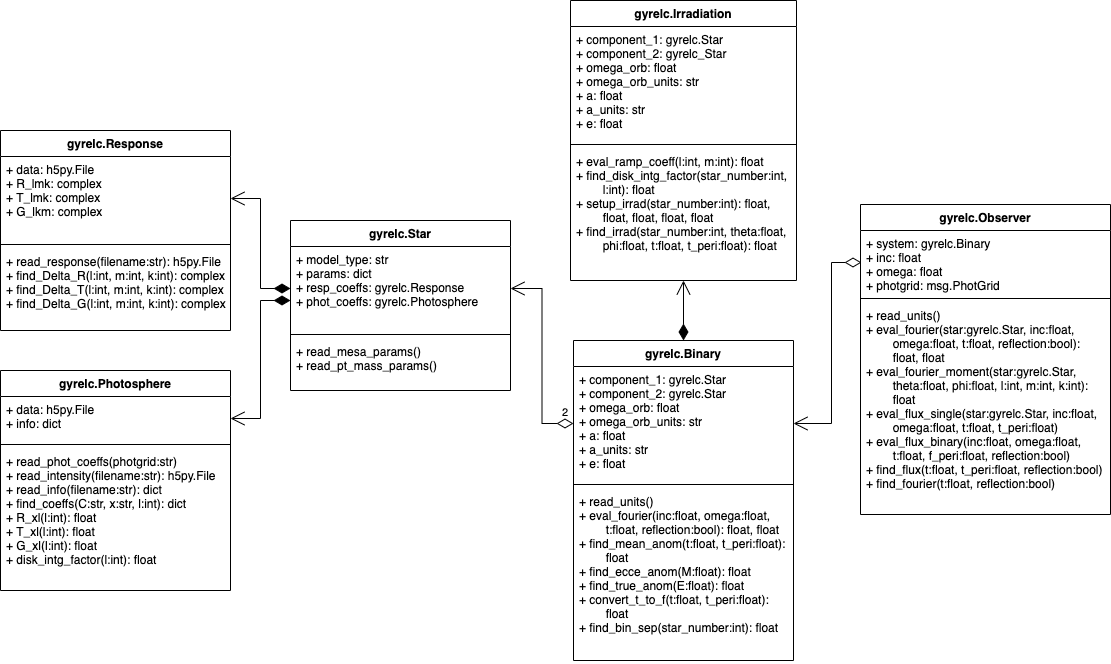

The diagram above was exported from draw.io. Its source (the exported page's mxGraphModel, read from the mxfile embedded in the PNG):
<mxGraphModel dx="1939" dy="480" grid="1" gridSize="10" guides="1" tooltips="1" connect="1" arrows="1" fold="1" page="1" pageScale="1" pageWidth="1169" pageHeight="827" math="0" shadow="0">
  <root>
    <mxCell id="WIyWlLk6GJQsqaUBKTNV-0" />
    <mxCell id="WIyWlLk6GJQsqaUBKTNV-1" parent="WIyWlLk6GJQsqaUBKTNV-0" />
    <mxCell id="f2eLj6czBmP9-Qzsnuu3-8" value="gyrelc.Star" style="swimlane;fontStyle=1;align=center;verticalAlign=top;childLayout=stackLayout;horizontal=1;startSize=26;horizontalStack=0;resizeParent=1;resizeParentMax=0;resizeLast=0;collapsible=1;marginBottom=0;swimlaneFillColor=default;" parent="WIyWlLk6GJQsqaUBKTNV-1" vertex="1">
      <mxGeometry x="-850" y="290" width="220" height="170" as="geometry" />
    </mxCell>
    <mxCell id="f2eLj6czBmP9-Qzsnuu3-9" value="+ model_type: str&#10;+ params: dict&#10;+ resp_coeffs: gyrelc.Response&#10;+ phot_coeffs: gyrelc.Photosphere" style="text;strokeColor=none;fillColor=none;align=left;verticalAlign=top;spacingLeft=4;spacingRight=4;overflow=hidden;rotatable=0;points=[[0,0.5],[1,0.5]];portConstraint=eastwest;" parent="f2eLj6czBmP9-Qzsnuu3-8" vertex="1">
      <mxGeometry y="26" width="220" height="84" as="geometry" />
    </mxCell>
    <mxCell id="f2eLj6czBmP9-Qzsnuu3-10" value="" style="line;strokeWidth=1;fillColor=none;align=left;verticalAlign=middle;spacingTop=-1;spacingLeft=3;spacingRight=3;rotatable=0;labelPosition=right;points=[];portConstraint=eastwest;" parent="f2eLj6czBmP9-Qzsnuu3-8" vertex="1">
      <mxGeometry y="110" width="220" height="8" as="geometry" />
    </mxCell>
    <mxCell id="f2eLj6czBmP9-Qzsnuu3-11" value="+ read_mesa_params()&#10;+ read_pt_mass_params() &#10;" style="text;strokeColor=none;fillColor=none;align=left;verticalAlign=top;spacingLeft=4;spacingRight=4;overflow=hidden;rotatable=0;points=[[0,0.5],[1,0.5]];portConstraint=eastwest;" parent="f2eLj6czBmP9-Qzsnuu3-8" vertex="1">
      <mxGeometry y="118" width="220" height="52" as="geometry" />
    </mxCell>
    <mxCell id="f2eLj6czBmP9-Qzsnuu3-12" value="gyrelc.Irradiation" style="swimlane;fontStyle=1;align=center;verticalAlign=top;childLayout=stackLayout;horizontal=1;startSize=26;horizontalStack=0;resizeParent=1;resizeParentMax=0;resizeLast=0;collapsible=1;marginBottom=0;swimlaneFillColor=default;" parent="WIyWlLk6GJQsqaUBKTNV-1" vertex="1">
      <mxGeometry x="-570" y="70" width="226" height="280" as="geometry" />
    </mxCell>
    <mxCell id="f2eLj6czBmP9-Qzsnuu3-13" value="+ component_1: gyrelc.Star&#10;+ component_2: gyrelc_Star&#10;+ omega_orb: float&#10;+ omega_orb_units: str&#10;+ a: float&#10;+ a_units: str&#10;+ e: float" style="text;strokeColor=none;fillColor=none;align=left;verticalAlign=top;spacingLeft=4;spacingRight=4;overflow=hidden;rotatable=0;points=[[0,0.5],[1,0.5]];portConstraint=eastwest;" parent="f2eLj6czBmP9-Qzsnuu3-12" vertex="1">
      <mxGeometry y="26" width="226" height="114" as="geometry" />
    </mxCell>
    <mxCell id="f2eLj6czBmP9-Qzsnuu3-14" value="" style="line;strokeWidth=1;fillColor=none;align=left;verticalAlign=middle;spacingTop=-1;spacingLeft=3;spacingRight=3;rotatable=0;labelPosition=right;points=[];portConstraint=eastwest;" parent="f2eLj6czBmP9-Qzsnuu3-12" vertex="1">
      <mxGeometry y="140" width="226" height="8" as="geometry" />
    </mxCell>
    <mxCell id="f2eLj6czBmP9-Qzsnuu3-15" value="+ eval_ramp_coeff(l:int, m:int): float&#10;+ find_disk_intg_factor(star_number:int, &#10;        l:int): float&#10;+ setup_irrad(star_number:int): float, &#10;        float, float, float, float&#10;+ find_irrad(star_number:int, theta:float, &#10;        phi:float, t:float, t_peri:float): float" style="text;strokeColor=none;fillColor=none;align=left;verticalAlign=top;spacingLeft=4;spacingRight=4;overflow=hidden;rotatable=0;points=[[0,0.5],[1,0.5]];portConstraint=eastwest;" parent="f2eLj6czBmP9-Qzsnuu3-12" vertex="1">
      <mxGeometry y="148" width="226" height="132" as="geometry" />
    </mxCell>
    <mxCell id="f2eLj6czBmP9-Qzsnuu3-17" value="gyrelc.Binary" style="swimlane;fontStyle=1;align=center;verticalAlign=top;childLayout=stackLayout;horizontal=1;startSize=26;horizontalStack=0;resizeParent=1;resizeParentMax=0;resizeLast=0;collapsible=1;marginBottom=0;swimlaneFillColor=default;" parent="WIyWlLk6GJQsqaUBKTNV-1" vertex="1">
      <mxGeometry x="-567" y="410" width="220" height="320" as="geometry" />
    </mxCell>
    <mxCell id="f2eLj6czBmP9-Qzsnuu3-18" value="+ component_1: gyrelc.Star&#10;+ component_2: gyrelc.Star&#10;+ omega_orb: float&#10;+ omega_orb_units: str&#10;+ a: float&#10;+ a_units: str&#10;+ e: float" style="text;strokeColor=none;fillColor=none;align=left;verticalAlign=top;spacingLeft=4;spacingRight=4;overflow=hidden;rotatable=0;points=[[0,0.5],[1,0.5]];portConstraint=eastwest;" parent="f2eLj6czBmP9-Qzsnuu3-17" vertex="1">
      <mxGeometry y="26" width="220" height="114" as="geometry" />
    </mxCell>
    <mxCell id="f2eLj6czBmP9-Qzsnuu3-19" value="" style="line;strokeWidth=1;fillColor=none;align=left;verticalAlign=middle;spacingTop=-1;spacingLeft=3;spacingRight=3;rotatable=0;labelPosition=right;points=[];portConstraint=eastwest;" parent="f2eLj6czBmP9-Qzsnuu3-17" vertex="1">
      <mxGeometry y="140" width="220" height="8" as="geometry" />
    </mxCell>
    <mxCell id="f2eLj6czBmP9-Qzsnuu3-39" value="+ read_units()&#10;+ eval_fourier(inc:float, omega:float,&#10;        t:float, reflection:bool): float, float&#10;+ find_mean_anom(t:float, t_peri:float):&#10;        float&#10;+ find_ecce_anom(M:float): float&#10;+ find_true_anom(E:float): float&#10;+ convert_t_to_f(t:float, t_peri:float):&#10;        float&#10;+ find_bin_sep(star_number:int): float" style="text;strokeColor=none;fillColor=none;align=left;verticalAlign=top;spacingLeft=4;spacingRight=4;overflow=hidden;rotatable=0;points=[[0,0.5],[1,0.5]];portConstraint=eastwest;" parent="f2eLj6czBmP9-Qzsnuu3-17" vertex="1">
      <mxGeometry y="148" width="220" height="172" as="geometry" />
    </mxCell>
    <mxCell id="f2eLj6czBmP9-Qzsnuu3-21" value="gyrelc.Observer" style="swimlane;fontStyle=1;align=center;verticalAlign=top;childLayout=stackLayout;horizontal=1;startSize=26;horizontalStack=0;resizeParent=1;resizeParentMax=0;resizeLast=0;collapsible=1;marginBottom=0;swimlaneFillColor=default;" parent="WIyWlLk6GJQsqaUBKTNV-1" vertex="1">
      <mxGeometry x="-280" y="274" width="250" height="310" as="geometry" />
    </mxCell>
    <mxCell id="f2eLj6czBmP9-Qzsnuu3-22" value="+ system: gyrelc.Binary&#10;+ inc: float&#10;+ omega: float&#10;+ photgrid: msg.PhotGrid" style="text;strokeColor=none;fillColor=none;align=left;verticalAlign=top;spacingLeft=4;spacingRight=4;overflow=hidden;rotatable=0;points=[[0,0.5],[1,0.5]];portConstraint=eastwest;" parent="f2eLj6czBmP9-Qzsnuu3-21" vertex="1">
      <mxGeometry y="26" width="250" height="64" as="geometry" />
    </mxCell>
    <mxCell id="f2eLj6czBmP9-Qzsnuu3-23" value="" style="line;strokeWidth=1;fillColor=none;align=left;verticalAlign=middle;spacingTop=-1;spacingLeft=3;spacingRight=3;rotatable=0;labelPosition=right;points=[];portConstraint=eastwest;" parent="f2eLj6czBmP9-Qzsnuu3-21" vertex="1">
      <mxGeometry y="90" width="250" height="8" as="geometry" />
    </mxCell>
    <mxCell id="f2eLj6czBmP9-Qzsnuu3-24" value="+ read_units()&#10;+ eval_fourier(star:gyrelc.Star, inc:float,&#10;        omega:float, t:float, reflection:bool): &#10;        float, float&#10;+ eval_fourier_moment(star:gyrelc.Star, &#10;        theta:float, phi:float, l:int, m:int, k:int): &#10;        float&#10;+ eval_flux_single(star:gyrelc.Star, inc:float, &#10;        omega:float, t:float, t_peri:float)&#10;+ eval_flux_binary(inc:float, omega:float,&#10;        t:float, f_peri:float, reflection:bool)&#10;+ find_flux(t:float, t_peri:float, reflection:bool)&#10;+ find_fourier(t:float, reflection:bool)" style="text;strokeColor=none;fillColor=none;align=left;verticalAlign=top;spacingLeft=4;spacingRight=4;overflow=hidden;rotatable=0;points=[[0,0.5],[1,0.5]];portConstraint=eastwest;" parent="f2eLj6czBmP9-Qzsnuu3-21" vertex="1">
      <mxGeometry y="98" width="250" height="212" as="geometry" />
    </mxCell>
    <mxCell id="f2eLj6czBmP9-Qzsnuu3-25" value="gyrelc.Response" style="swimlane;fontStyle=1;align=center;verticalAlign=top;childLayout=stackLayout;horizontal=1;startSize=26;horizontalStack=0;resizeParent=1;resizeParentMax=0;resizeLast=0;collapsible=1;marginBottom=0;swimlaneFillColor=default;" parent="WIyWlLk6GJQsqaUBKTNV-1" vertex="1">
      <mxGeometry x="-1140" y="200" width="230" height="200" as="geometry" />
    </mxCell>
    <mxCell id="f2eLj6czBmP9-Qzsnuu3-26" value="+ data: h5py.File&#10;+ R_lmk: complex&#10;+ T_lmk: complex&#10;+ G_lkm: complex" style="text;strokeColor=none;fillColor=none;align=left;verticalAlign=top;spacingLeft=4;spacingRight=4;overflow=hidden;rotatable=0;points=[[0,0.5],[1,0.5]];portConstraint=eastwest;" parent="f2eLj6czBmP9-Qzsnuu3-25" vertex="1">
      <mxGeometry y="26" width="230" height="84" as="geometry" />
    </mxCell>
    <mxCell id="f2eLj6czBmP9-Qzsnuu3-27" value="" style="line;strokeWidth=1;fillColor=default;align=left;verticalAlign=middle;spacingTop=-1;spacingLeft=3;spacingRight=3;rotatable=0;labelPosition=right;points=[];portConstraint=eastwest;" parent="f2eLj6czBmP9-Qzsnuu3-25" vertex="1">
      <mxGeometry y="110" width="230" height="8" as="geometry" />
    </mxCell>
    <mxCell id="f2eLj6czBmP9-Qzsnuu3-28" value="+ read_response(filename:str): h5py.File&#10;+ find_Delta_R(l:int, m:int, k:int): complex&#10;+ find_Delta_T(l:int, m:int, k:int): complex&#10;+ find_Delta_G(l:int, m:int, k:int): complex&#10;" style="text;strokeColor=none;fillColor=none;align=left;verticalAlign=top;spacingLeft=4;spacingRight=4;overflow=hidden;rotatable=0;points=[[0,0.5],[1,0.5]];portConstraint=eastwest;" parent="f2eLj6czBmP9-Qzsnuu3-25" vertex="1">
      <mxGeometry y="118" width="230" height="82" as="geometry" />
    </mxCell>
    <mxCell id="f2eLj6czBmP9-Qzsnuu3-29" value="gyrelc.Photosphere" style="swimlane;fontStyle=1;align=center;verticalAlign=top;childLayout=stackLayout;horizontal=1;startSize=26;horizontalStack=0;resizeParent=1;resizeParentMax=0;resizeLast=0;collapsible=1;marginBottom=0;swimlaneFillColor=default;" parent="WIyWlLk6GJQsqaUBKTNV-1" vertex="1">
      <mxGeometry x="-1140" y="440" width="230" height="220" as="geometry" />
    </mxCell>
    <mxCell id="f2eLj6czBmP9-Qzsnuu3-30" value="+ data: h5py.File&#10;+ info: dict" style="text;strokeColor=none;fillColor=none;align=left;verticalAlign=top;spacingLeft=4;spacingRight=4;overflow=hidden;rotatable=0;points=[[0,0.5],[1,0.5]];portConstraint=eastwest;" parent="f2eLj6czBmP9-Qzsnuu3-29" vertex="1">
      <mxGeometry y="26" width="230" height="44" as="geometry" />
    </mxCell>
    <mxCell id="f2eLj6czBmP9-Qzsnuu3-31" value="" style="line;strokeWidth=1;fillColor=none;align=left;verticalAlign=middle;spacingTop=-1;spacingLeft=3;spacingRight=3;rotatable=0;labelPosition=right;points=[];portConstraint=eastwest;" parent="f2eLj6czBmP9-Qzsnuu3-29" vertex="1">
      <mxGeometry y="70" width="230" height="8" as="geometry" />
    </mxCell>
    <mxCell id="f2eLj6czBmP9-Qzsnuu3-32" value="+ read_phot_coeffs(photgrid:str)&#10;+ read_intensity(filename:str): h5py.File&#10;+ read_info(filename:str): dict&#10;+ find_coeffs(C:str, x:str, l:int): dict&#10;+ R_xl(l:int): float&#10;+ T_xl(l:int): float&#10;+ G_xl(l:int): float&#10;+ disk_intg_factor(l:int): float&#10;" style="text;strokeColor=none;fillColor=none;align=left;verticalAlign=top;spacingLeft=4;spacingRight=4;overflow=hidden;rotatable=0;points=[[0,0.5],[1,0.5]];portConstraint=eastwest;" parent="f2eLj6czBmP9-Qzsnuu3-29" vertex="1">
      <mxGeometry y="78" width="230" height="142" as="geometry" />
    </mxCell>
    <mxCell id="f2eLj6czBmP9-Qzsnuu3-36" value="" style="endArrow=open;html=1;endSize=12;startArrow=diamondThin;startSize=14;startFill=1;edgeStyle=orthogonalEdgeStyle;align=left;verticalAlign=bottom;rounded=0;entryX=0.5;entryY=1;entryDx=0;entryDy=0;entryPerimeter=0;" parent="WIyWlLk6GJQsqaUBKTNV-1" source="f2eLj6czBmP9-Qzsnuu3-17" target="f2eLj6czBmP9-Qzsnuu3-15" edge="1">
      <mxGeometry x="-0.6364" y="-7" relative="1" as="geometry">
        <mxPoint x="-580" y="513" as="sourcePoint" />
        <mxPoint x="-420" y="513" as="targetPoint" />
        <mxPoint as="offset" />
      </mxGeometry>
    </mxCell>
    <mxCell id="f2eLj6czBmP9-Qzsnuu3-37" value="" style="endArrow=open;html=1;endSize=12;startArrow=diamondThin;startSize=14;startFill=0;edgeStyle=orthogonalEdgeStyle;align=left;verticalAlign=bottom;rounded=0;entryX=1;entryY=0.5;entryDx=0;entryDy=0;exitX=0;exitY=0.5;exitDx=0;exitDy=0;" parent="WIyWlLk6GJQsqaUBKTNV-1" target="f2eLj6czBmP9-Qzsnuu3-18" edge="1">
      <mxGeometry x="-0.5248" y="10" relative="1" as="geometry">
        <mxPoint x="-279" y="332.0000000000001" as="sourcePoint" />
        <mxPoint x="-346" y="553" as="targetPoint" />
        <Array as="points">
          <mxPoint x="-309" y="332" />
          <mxPoint x="-309" y="493" />
        </Array>
        <mxPoint as="offset" />
      </mxGeometry>
    </mxCell>
    <mxCell id="f2eLj6czBmP9-Qzsnuu3-44" value="" style="endArrow=open;html=1;endSize=12;startArrow=diamondThin;startSize=14;startFill=1;edgeStyle=orthogonalEdgeStyle;align=left;verticalAlign=bottom;rounded=0;entryX=1;entryY=0.5;entryDx=0;entryDy=0;exitX=0;exitY=0.5;exitDx=0;exitDy=0;" parent="WIyWlLk6GJQsqaUBKTNV-1" source="f2eLj6czBmP9-Qzsnuu3-9" target="f2eLj6czBmP9-Qzsnuu3-26" edge="1">
      <mxGeometry x="-0.6364" y="22" relative="1" as="geometry">
        <mxPoint x="-870" y="310" as="sourcePoint" />
        <mxPoint x="-810" y="340" as="targetPoint" />
        <mxPoint as="offset" />
      </mxGeometry>
    </mxCell>
    <mxCell id="f2eLj6czBmP9-Qzsnuu3-45" value="" style="endArrow=open;html=1;endSize=12;startArrow=diamondThin;startSize=14;startFill=1;edgeStyle=orthogonalEdgeStyle;align=left;verticalAlign=bottom;rounded=0;entryX=1;entryY=0.5;entryDx=0;entryDy=0;" parent="WIyWlLk6GJQsqaUBKTNV-1" source="f2eLj6czBmP9-Qzsnuu3-9" target="f2eLj6czBmP9-Qzsnuu3-30" edge="1">
      <mxGeometry x="-0.6364" y="22" relative="1" as="geometry">
        <mxPoint x="-850" y="514.0000000000001" as="sourcePoint" />
        <mxPoint x="-909.9999999999998" y="464.0000000000001" as="targetPoint" />
        <mxPoint as="offset" />
        <Array as="points">
          <mxPoint x="-880" y="370" />
          <mxPoint x="-880" y="488" />
        </Array>
      </mxGeometry>
    </mxCell>
    <mxCell id="f2eLj6czBmP9-Qzsnuu3-46" value="" style="endArrow=open;html=1;endSize=12;startArrow=diamondThin;startSize=14;startFill=0;edgeStyle=orthogonalEdgeStyle;align=left;verticalAlign=bottom;rounded=0;exitX=0;exitY=0.5;exitDx=0;exitDy=0;entryX=1;entryY=0.5;entryDx=0;entryDy=0;" parent="WIyWlLk6GJQsqaUBKTNV-1" source="f2eLj6czBmP9-Qzsnuu3-18" target="f2eLj6czBmP9-Qzsnuu3-9" edge="1">
      <mxGeometry x="-0.8687" y="-13" relative="1" as="geometry">
        <mxPoint x="-650" y="380" as="sourcePoint" />
        <mxPoint x="-490" y="380" as="targetPoint" />
        <mxPoint as="offset" />
      </mxGeometry>
    </mxCell>
    <mxCell id="f2eLj6czBmP9-Qzsnuu3-51" value="2" style="text;html=1;strokeColor=none;fillColor=none;align=center;verticalAlign=middle;whiteSpace=wrap;rounded=0;fontSize=11;" parent="WIyWlLk6GJQsqaUBKTNV-1" vertex="1">
      <mxGeometry x="-580" y="477" width="10" height="10" as="geometry" />
    </mxCell>
  </root>
</mxGraphModel>